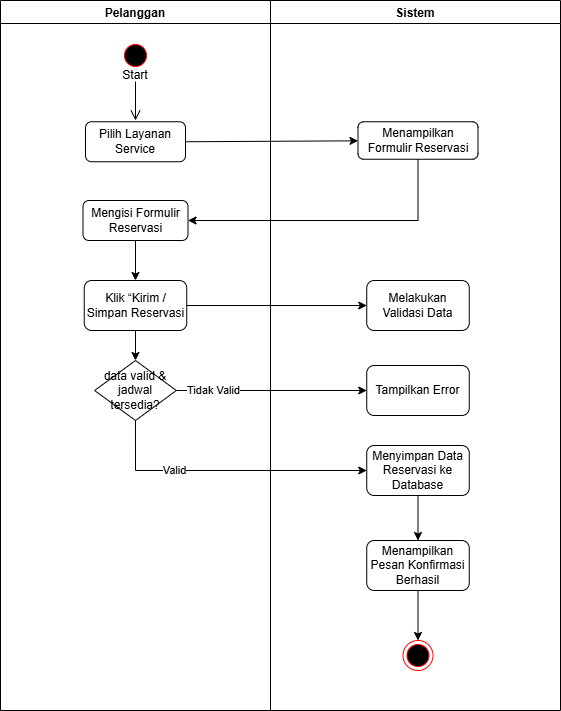

The diagram above was exported from draw.io. Its source (the exported page's mxGraphModel, read from the mxfile embedded in the PNG):
<mxGraphModel dx="786" dy="451" grid="1" gridSize="10" guides="1" tooltips="1" connect="1" arrows="1" fold="1" page="1" pageScale="1" pageWidth="827" pageHeight="1169" math="0" shadow="0">
  <root>
    <mxCell id="0" />
    <mxCell id="1" parent="0" />
    <mxCell id="JD9b_Ms99CmEEqVFmwGC-1" value="Pelanggan" style="swimlane;" vertex="1" parent="1">
      <mxGeometry x="139" y="90" width="270" height="710" as="geometry">
        <mxRectangle x="40" y="40" width="90" height="30" as="alternateBounds" />
      </mxGeometry>
    </mxCell>
    <mxCell id="JD9b_Ms99CmEEqVFmwGC-2" value="" style="ellipse;html=1;shape=startState;fillColor=#000000;strokeColor=#ff0000;" vertex="1" parent="JD9b_Ms99CmEEqVFmwGC-1">
      <mxGeometry x="120" y="40" width="30" height="30" as="geometry" />
    </mxCell>
    <mxCell id="JD9b_Ms99CmEEqVFmwGC-3" value="" style="edgeStyle=orthogonalEdgeStyle;html=1;verticalAlign=bottom;endArrow=open;endSize=8;strokeColor=light-dark(#000000, #ff9090);rounded=0;" edge="1" parent="JD9b_Ms99CmEEqVFmwGC-1">
      <mxGeometry relative="1" as="geometry">
        <mxPoint x="135" y="120" as="targetPoint" />
        <mxPoint x="135" y="81" as="sourcePoint" />
      </mxGeometry>
    </mxCell>
    <mxCell id="JD9b_Ms99CmEEqVFmwGC-4" value="Start" style="text;html=1;whiteSpace=wrap;strokeColor=none;fillColor=none;align=center;verticalAlign=middle;rounded=0;" vertex="1" parent="JD9b_Ms99CmEEqVFmwGC-1">
      <mxGeometry x="105" y="60" width="60" height="30" as="geometry" />
    </mxCell>
    <mxCell id="JD9b_Ms99CmEEqVFmwGC-5" value="Pilih Layanan Service" style="rounded=1;whiteSpace=wrap;html=1;" vertex="1" parent="JD9b_Ms99CmEEqVFmwGC-1">
      <mxGeometry x="85" y="121.25" width="100" height="40" as="geometry" />
    </mxCell>
    <mxCell id="JD9b_Ms99CmEEqVFmwGC-24" style="edgeStyle=orthogonalEdgeStyle;rounded=0;orthogonalLoop=1;jettySize=auto;html=1;exitX=0.5;exitY=1;exitDx=0;exitDy=0;entryX=0.5;entryY=0;entryDx=0;entryDy=0;" edge="1" parent="JD9b_Ms99CmEEqVFmwGC-1" source="JD9b_Ms99CmEEqVFmwGC-10" target="JD9b_Ms99CmEEqVFmwGC-11">
      <mxGeometry relative="1" as="geometry" />
    </mxCell>
    <mxCell id="JD9b_Ms99CmEEqVFmwGC-10" value="Mengisi Formulir Reservasi" style="rounded=1;whiteSpace=wrap;html=1;" vertex="1" parent="JD9b_Ms99CmEEqVFmwGC-1">
      <mxGeometry x="82.5" y="200" width="105" height="40" as="geometry" />
    </mxCell>
    <mxCell id="JD9b_Ms99CmEEqVFmwGC-11" value="Klik “Kirim / Simpan Reservasi" style="rounded=1;whiteSpace=wrap;html=1;" vertex="1" parent="JD9b_Ms99CmEEqVFmwGC-1">
      <mxGeometry x="83.75" y="280" width="102.5" height="50" as="geometry" />
    </mxCell>
    <mxCell id="JD9b_Ms99CmEEqVFmwGC-26" value="data valid &amp;amp; jadwal tersedia?" style="rhombus;whiteSpace=wrap;html=1;" vertex="1" parent="JD9b_Ms99CmEEqVFmwGC-1">
      <mxGeometry x="94.11999999999999" y="360" width="81.75" height="60" as="geometry" />
    </mxCell>
    <mxCell id="JD9b_Ms99CmEEqVFmwGC-27" style="edgeStyle=orthogonalEdgeStyle;rounded=0;orthogonalLoop=1;jettySize=auto;html=1;exitX=0.5;exitY=1;exitDx=0;exitDy=0;entryX=0.5;entryY=0;entryDx=0;entryDy=0;" edge="1" parent="JD9b_Ms99CmEEqVFmwGC-1" source="JD9b_Ms99CmEEqVFmwGC-11" target="JD9b_Ms99CmEEqVFmwGC-26">
      <mxGeometry relative="1" as="geometry" />
    </mxCell>
    <mxCell id="JD9b_Ms99CmEEqVFmwGC-12" value="Sistem" style="swimlane;" vertex="1" parent="1">
      <mxGeometry x="409" y="90" width="290" height="710" as="geometry">
        <mxRectangle x="40" y="40" width="90" height="30" as="alternateBounds" />
      </mxGeometry>
    </mxCell>
    <mxCell id="JD9b_Ms99CmEEqVFmwGC-13" value="Menampilkan Formulir Reservasi" style="rounded=1;whiteSpace=wrap;html=1;" vertex="1" parent="JD9b_Ms99CmEEqVFmwGC-12">
      <mxGeometry x="87.5" y="121.25" width="120" height="37.5" as="geometry" />
    </mxCell>
    <mxCell id="JD9b_Ms99CmEEqVFmwGC-16" value="" style="ellipse;html=1;shape=endState;fillColor=#000000;strokeColor=#ff0000;" vertex="1" parent="JD9b_Ms99CmEEqVFmwGC-12">
      <mxGeometry x="132.5" y="640" width="30" height="30" as="geometry" />
    </mxCell>
    <mxCell id="JD9b_Ms99CmEEqVFmwGC-17" value=" Melakukan Validasi Data" style="rounded=1;whiteSpace=wrap;html=1;" vertex="1" parent="JD9b_Ms99CmEEqVFmwGC-12">
      <mxGeometry x="96.25" y="280" width="102.5" height="50" as="geometry" />
    </mxCell>
    <mxCell id="JD9b_Ms99CmEEqVFmwGC-28" value=" Tampilkan Error" style="rounded=1;whiteSpace=wrap;html=1;" vertex="1" parent="JD9b_Ms99CmEEqVFmwGC-12">
      <mxGeometry x="96.25" y="365" width="102.5" height="50" as="geometry" />
    </mxCell>
    <mxCell id="JD9b_Ms99CmEEqVFmwGC-35" style="edgeStyle=orthogonalEdgeStyle;rounded=0;orthogonalLoop=1;jettySize=auto;html=1;exitX=0.5;exitY=1;exitDx=0;exitDy=0;entryX=0.5;entryY=0;entryDx=0;entryDy=0;" edge="1" parent="JD9b_Ms99CmEEqVFmwGC-12" source="JD9b_Ms99CmEEqVFmwGC-30" target="JD9b_Ms99CmEEqVFmwGC-34">
      <mxGeometry relative="1" as="geometry" />
    </mxCell>
    <mxCell id="JD9b_Ms99CmEEqVFmwGC-30" value=" Menyimpan Data Reservasi ke Database" style="rounded=1;whiteSpace=wrap;html=1;" vertex="1" parent="JD9b_Ms99CmEEqVFmwGC-12">
      <mxGeometry x="96.25" y="445" width="102.5" height="50" as="geometry" />
    </mxCell>
    <mxCell id="JD9b_Ms99CmEEqVFmwGC-36" style="edgeStyle=orthogonalEdgeStyle;rounded=0;orthogonalLoop=1;jettySize=auto;html=1;exitX=0.5;exitY=1;exitDx=0;exitDy=0;entryX=0.5;entryY=0;entryDx=0;entryDy=0;" edge="1" parent="JD9b_Ms99CmEEqVFmwGC-12" source="JD9b_Ms99CmEEqVFmwGC-34" target="JD9b_Ms99CmEEqVFmwGC-16">
      <mxGeometry relative="1" as="geometry" />
    </mxCell>
    <mxCell id="JD9b_Ms99CmEEqVFmwGC-34" value=" Menampilkan Pesan Konfirmasi Berhasil" style="rounded=1;whiteSpace=wrap;html=1;" vertex="1" parent="JD9b_Ms99CmEEqVFmwGC-12">
      <mxGeometry x="96.25" y="540" width="102.5" height="50" as="geometry" />
    </mxCell>
    <mxCell id="JD9b_Ms99CmEEqVFmwGC-18" value="" style="endArrow=classic;html=1;rounded=0;exitX=1;exitY=0.5;exitDx=0;exitDy=0;" edge="1" parent="1" source="JD9b_Ms99CmEEqVFmwGC-5" target="JD9b_Ms99CmEEqVFmwGC-13">
      <mxGeometry width="50" height="50" relative="1" as="geometry">
        <mxPoint x="379" y="260" as="sourcePoint" />
        <mxPoint x="429" y="210" as="targetPoint" />
      </mxGeometry>
    </mxCell>
    <mxCell id="JD9b_Ms99CmEEqVFmwGC-19" style="edgeStyle=orthogonalEdgeStyle;rounded=0;orthogonalLoop=1;jettySize=auto;html=1;exitX=0.5;exitY=1;exitDx=0;exitDy=0;entryX=1;entryY=0.5;entryDx=0;entryDy=0;" edge="1" parent="1" source="JD9b_Ms99CmEEqVFmwGC-13" target="JD9b_Ms99CmEEqVFmwGC-10">
      <mxGeometry relative="1" as="geometry" />
    </mxCell>
    <mxCell id="JD9b_Ms99CmEEqVFmwGC-25" style="edgeStyle=orthogonalEdgeStyle;rounded=0;orthogonalLoop=1;jettySize=auto;html=1;exitX=1;exitY=0.5;exitDx=0;exitDy=0;entryX=0;entryY=0.5;entryDx=0;entryDy=0;" edge="1" parent="1" source="JD9b_Ms99CmEEqVFmwGC-11" target="JD9b_Ms99CmEEqVFmwGC-17">
      <mxGeometry relative="1" as="geometry" />
    </mxCell>
    <mxCell id="JD9b_Ms99CmEEqVFmwGC-29" style="edgeStyle=orthogonalEdgeStyle;rounded=0;orthogonalLoop=1;jettySize=auto;html=1;exitX=1;exitY=0.5;exitDx=0;exitDy=0;entryX=0;entryY=0.5;entryDx=0;entryDy=0;" edge="1" parent="1" source="JD9b_Ms99CmEEqVFmwGC-26" target="JD9b_Ms99CmEEqVFmwGC-28">
      <mxGeometry relative="1" as="geometry" />
    </mxCell>
    <mxCell id="JD9b_Ms99CmEEqVFmwGC-32" value="Tidak Valid" style="edgeLabel;html=1;align=center;verticalAlign=middle;resizable=0;points=[];" vertex="1" connectable="0" parent="JD9b_Ms99CmEEqVFmwGC-29">
      <mxGeometry x="-0.6099" y="1" relative="1" as="geometry">
        <mxPoint as="offset" />
      </mxGeometry>
    </mxCell>
    <mxCell id="JD9b_Ms99CmEEqVFmwGC-31" style="edgeStyle=orthogonalEdgeStyle;rounded=0;orthogonalLoop=1;jettySize=auto;html=1;exitX=0.5;exitY=1;exitDx=0;exitDy=0;entryX=0;entryY=0.5;entryDx=0;entryDy=0;" edge="1" parent="1" source="JD9b_Ms99CmEEqVFmwGC-26" target="JD9b_Ms99CmEEqVFmwGC-30">
      <mxGeometry relative="1" as="geometry" />
    </mxCell>
    <mxCell id="JD9b_Ms99CmEEqVFmwGC-33" value="Valid" style="edgeLabel;html=1;align=center;verticalAlign=middle;resizable=0;points=[];" vertex="1" connectable="0" parent="JD9b_Ms99CmEEqVFmwGC-31">
      <mxGeometry x="-0.3701" y="1" relative="1" as="geometry">
        <mxPoint as="offset" />
      </mxGeometry>
    </mxCell>
  </root>
</mxGraphModel>